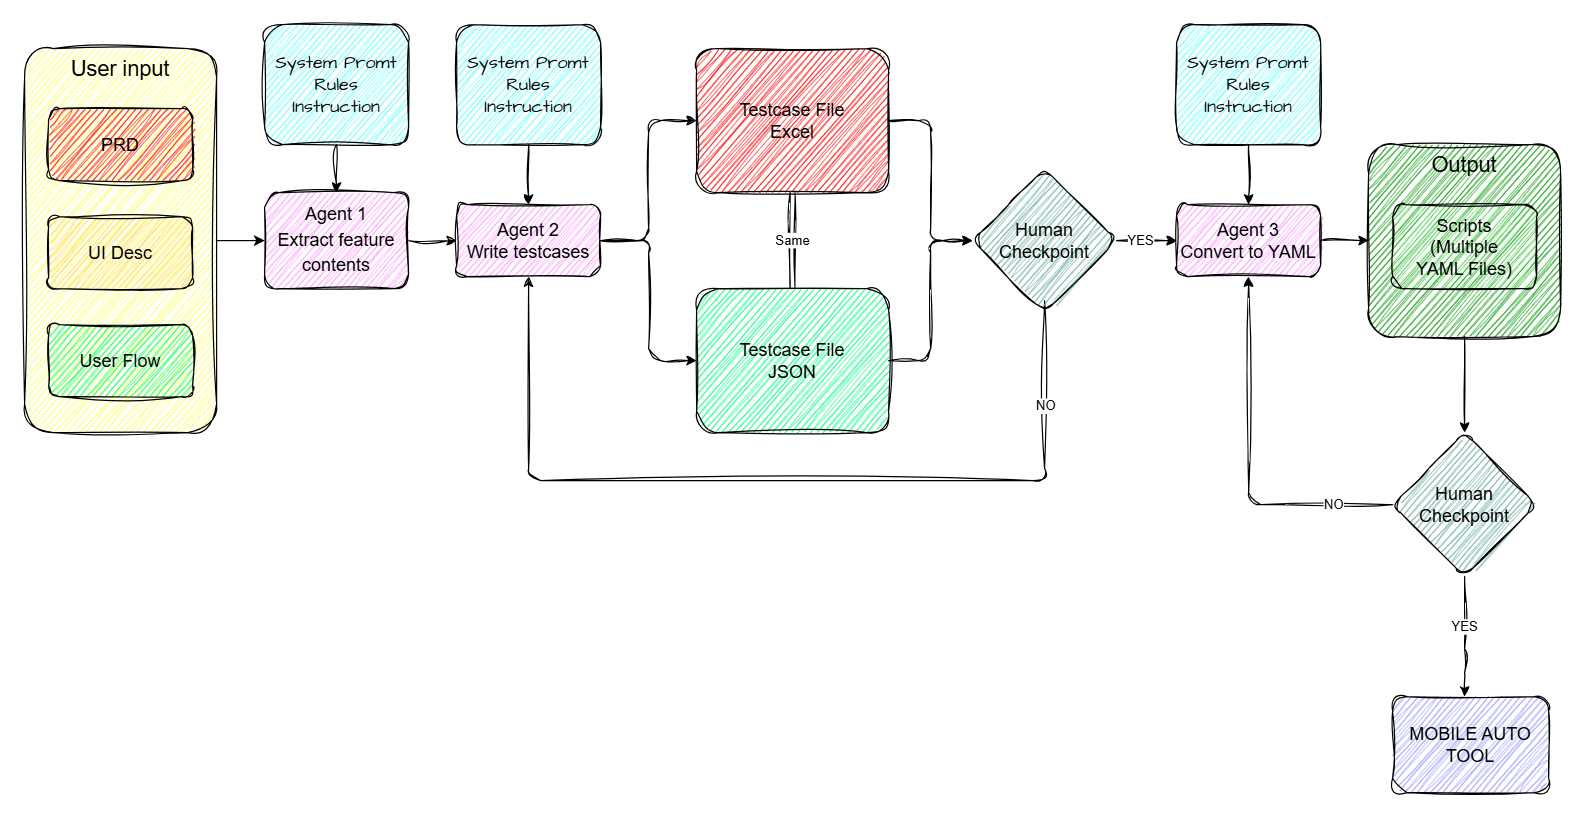

The diagram above was exported from draw.io. Its source (the exported page's mxGraphModel, read from the mxfile embedded in the PNG):
<mxGraphModel dx="2188" dy="638" grid="1" gridSize="10" guides="1" tooltips="1" connect="1" arrows="1" fold="1" page="1" pageScale="1" pageWidth="850" pageHeight="1100" math="0" shadow="0" adaptiveColors="auto">
  <root>
    <mxCell id="0" />
    <mxCell id="1" parent="0" />
    <mxCell id="FDMxmlH1IuzjKjWBejMj-1" edge="1" parent="1" source="fpAAjr1z0LpLAaNNgNwt-1" style="edgeStyle=orthogonalEdgeStyle;rounded=0;orthogonalLoop=1;jettySize=auto;html=1;" target="nyaKTwCFnAB3bmqsu7e1-3" value="">
      <mxGeometry relative="1" as="geometry" />
    </mxCell>
    <mxCell id="fpAAjr1z0LpLAaNNgNwt-1" parent="1" style="rounded=1;whiteSpace=wrap;html=1;align=center;verticalAlign=top;fontSize=18;sketch=1;curveFitting=1;jiggle=2;fillColor=#FFFF66;" value="User input" vertex="1">
      <mxGeometry height="320" width="160" x="-200" y="160" as="geometry" />
    </mxCell>
    <mxCell id="fpAAjr1z0LpLAaNNgNwt-48" edge="1" parent="1" source="fpAAjr1z0LpLAaNNgNwt-2" style="edgeStyle=orthogonalEdgeStyle;rounded=1;orthogonalLoop=1;jettySize=auto;html=1;entryX=0.5;entryY=0;entryDx=0;entryDy=0;sketch=1;curveFitting=1;jiggle=2;" target="fpAAjr1z0LpLAaNNgNwt-47">
      <mxGeometry relative="1" as="geometry" />
    </mxCell>
    <mxCell id="fpAAjr1z0LpLAaNNgNwt-2" parent="1" style="rounded=1;whiteSpace=wrap;html=1;fontSize=18;verticalAlign=top;sketch=1;curveFitting=1;jiggle=2;fillColor=#009900;" value="Output" vertex="1">
      <mxGeometry height="160" width="160" x="920" y="240" as="geometry" />
    </mxCell>
    <mxCell id="fpAAjr1z0LpLAaNNgNwt-5" parent="1" style="rounded=1;whiteSpace=wrap;html=1;sketch=1;curveFitting=1;jiggle=2;fontSize=15;fillColor=#FF0000;" value="PRD" vertex="1">
      <mxGeometry height="60" width="120" x="-180" y="210" as="geometry" />
    </mxCell>
    <mxCell id="fpAAjr1z0LpLAaNNgNwt-6" parent="1" style="rounded=1;whiteSpace=wrap;html=1;sketch=1;curveFitting=1;jiggle=2;fontSize=15;fillColor=#FFD966;" value="UI Desc" vertex="1">
      <mxGeometry height="60" width="120" x="-180" y="300" as="geometry" />
    </mxCell>
    <mxCell id="fpAAjr1z0LpLAaNNgNwt-7" parent="1" style="rounded=1;whiteSpace=wrap;html=1;sketch=1;curveFitting=1;jiggle=2;fontSize=15;fillColor=#00FF80;" value="User Flow" vertex="1">
      <mxGeometry height="60" width="120" x="-180" y="390" as="geometry" />
    </mxCell>
    <mxCell id="fpAAjr1z0LpLAaNNgNwt-8" parent="1" style="rounded=1;whiteSpace=wrap;html=1;sketch=1;curveFitting=1;jiggle=2;fontSize=15;fillColor=#CCFFCC;" value="Scripts&lt;div&gt;(Multiple YAML&lt;span style=&quot;background-color: transparent; color: light-dark(rgb(0, 0, 0), rgb(255, 255, 255));&quot;&gt;&amp;nbsp;Files)&lt;/span&gt;&lt;/div&gt;" vertex="1">
      <mxGeometry height="70" width="120" x="940" y="290" as="geometry" />
    </mxCell>
    <mxCell id="fpAAjr1z0LpLAaNNgNwt-20" edge="1" parent="1" source="fpAAjr1z0LpLAaNNgNwt-10" style="edgeStyle=orthogonalEdgeStyle;rounded=1;orthogonalLoop=1;jettySize=auto;html=1;entryX=0.5;entryY=0;entryDx=0;entryDy=0;shape=link;sketch=1;curveFitting=1;jiggle=2;" target="fpAAjr1z0LpLAaNNgNwt-13">
      <mxGeometry relative="1" as="geometry" />
    </mxCell>
    <mxCell id="fpAAjr1z0LpLAaNNgNwt-21" connectable="0" parent="fpAAjr1z0LpLAaNNgNwt-20" style="edgeLabel;html=1;align=center;verticalAlign=middle;resizable=0;points=[];rounded=1;sketch=1;curveFitting=1;jiggle=2;" value="Same" vertex="1">
      <mxGeometry relative="1" x="-0.1524" y="4" as="geometry">
        <mxPoint x="-4" y="6" as="offset" />
      </mxGeometry>
    </mxCell>
    <mxCell id="fpAAjr1z0LpLAaNNgNwt-45" edge="1" parent="1" source="fpAAjr1z0LpLAaNNgNwt-10" style="edgeStyle=orthogonalEdgeStyle;rounded=1;orthogonalLoop=1;jettySize=auto;html=1;exitX=1;exitY=0.5;exitDx=0;exitDy=0;entryX=0;entryY=0.5;entryDx=0;entryDy=0;sketch=1;curveFitting=1;jiggle=2;" target="fpAAjr1z0LpLAaNNgNwt-24">
      <mxGeometry relative="1" as="geometry" />
    </mxCell>
    <mxCell id="fpAAjr1z0LpLAaNNgNwt-10" parent="1" style="rounded=1;whiteSpace=wrap;html=1;align=center;verticalAlign=middle;fontSize=15;sketch=1;curveFitting=1;jiggle=2;fillColor=#FF0000;" value="Testcase File&lt;div&gt;Excel&lt;/div&gt;" vertex="1">
      <mxGeometry height="120" width="160" x="360" y="160" as="geometry" />
    </mxCell>
    <mxCell id="fpAAjr1z0LpLAaNNgNwt-46" edge="1" parent="1" source="fpAAjr1z0LpLAaNNgNwt-13" style="edgeStyle=orthogonalEdgeStyle;rounded=1;orthogonalLoop=1;jettySize=auto;html=1;sketch=1;curveFitting=1;jiggle=2;" target="fpAAjr1z0LpLAaNNgNwt-24">
      <mxGeometry relative="1" as="geometry" />
    </mxCell>
    <mxCell id="fpAAjr1z0LpLAaNNgNwt-13" parent="1" style="rounded=1;whiteSpace=wrap;html=1;align=center;verticalAlign=middle;fontSize=15;sketch=1;curveFitting=1;jiggle=2;fillColor=#00FF80;" value="Testcase File&lt;div&gt;JSON&lt;/div&gt;" vertex="1">
      <mxGeometry height="120" width="160" x="360" y="360" as="geometry" />
    </mxCell>
    <mxCell id="fpAAjr1z0LpLAaNNgNwt-36" edge="1" parent="1" source="fpAAjr1z0LpLAaNNgNwt-24" style="edgeStyle=orthogonalEdgeStyle;rounded=1;orthogonalLoop=1;jettySize=auto;html=1;sketch=1;curveFitting=1;jiggle=2;" target="fpAAjr1z0LpLAaNNgNwt-35" value="">
      <mxGeometry relative="1" as="geometry" />
    </mxCell>
    <mxCell id="fpAAjr1z0LpLAaNNgNwt-37" connectable="0" parent="fpAAjr1z0LpLAaNNgNwt-36" style="edgeLabel;html=1;align=center;verticalAlign=middle;resizable=0;points=[];rounded=1;sketch=1;curveFitting=1;jiggle=2;" value="YES" vertex="1">
      <mxGeometry relative="1" x="0.1312" y="4" as="geometry">
        <mxPoint x="-8" y="4" as="offset" />
      </mxGeometry>
    </mxCell>
    <mxCell id="fpAAjr1z0LpLAaNNgNwt-40" edge="1" parent="1" style="edgeStyle=orthogonalEdgeStyle;rounded=1;orthogonalLoop=1;jettySize=auto;html=1;entryX=0.5;entryY=1;entryDx=0;entryDy=0;sketch=1;curveFitting=1;jiggle=2;" target="fpAAjr1z0LpLAaNNgNwt-30">
      <mxGeometry relative="1" as="geometry">
        <Array as="points">
          <mxPoint x="650" y="520" />
          <mxPoint x="220" y="520" />
        </Array>
        <mxPoint x="650" y="369.9999999999998" as="sourcePoint" />
      </mxGeometry>
    </mxCell>
    <mxCell id="fpAAjr1z0LpLAaNNgNwt-41" connectable="0" parent="fpAAjr1z0LpLAaNNgNwt-40" style="edgeLabel;html=1;align=center;verticalAlign=middle;resizable=0;points=[];rounded=1;sketch=1;curveFitting=1;jiggle=2;" value="NO" vertex="1">
      <mxGeometry relative="1" x="-0.7674" y="1" as="geometry">
        <mxPoint as="offset" />
      </mxGeometry>
    </mxCell>
    <mxCell id="fpAAjr1z0LpLAaNNgNwt-24" parent="1" style="rhombus;whiteSpace=wrap;html=1;rounded=1;sketch=1;curveFitting=1;jiggle=2;fontSize=15;fillColor=#67AB9F;" value="&lt;font&gt;Human Checkpoint&lt;/font&gt;" vertex="1">
      <mxGeometry height="120" width="120" x="590" y="260" as="geometry" />
    </mxCell>
    <mxCell id="fpAAjr1z0LpLAaNNgNwt-33" edge="1" parent="1" source="fpAAjr1z0LpLAaNNgNwt-30" style="edgeStyle=orthogonalEdgeStyle;rounded=1;orthogonalLoop=1;jettySize=auto;html=1;entryX=0;entryY=0.5;entryDx=0;entryDy=0;sketch=1;curveFitting=1;jiggle=2;" target="fpAAjr1z0LpLAaNNgNwt-13">
      <mxGeometry relative="1" as="geometry" />
    </mxCell>
    <mxCell id="fpAAjr1z0LpLAaNNgNwt-30" parent="1" style="whiteSpace=wrap;html=1;rounded=1;sketch=1;curveFitting=1;jiggle=2;fontSize=15;fillColor=#FF99FF;" value="Agent 2&lt;div&gt;Write testcases&lt;/div&gt;" vertex="1">
      <mxGeometry height="60" width="120" x="160" y="290" as="geometry" />
    </mxCell>
    <mxCell id="fpAAjr1z0LpLAaNNgNwt-32" edge="1" parent="1" source="fpAAjr1z0LpLAaNNgNwt-30" style="edgeStyle=orthogonalEdgeStyle;rounded=1;orthogonalLoop=1;jettySize=auto;html=1;entryX=0;entryY=0.5;entryDx=0;entryDy=0;sketch=1;curveFitting=1;jiggle=2;" target="fpAAjr1z0LpLAaNNgNwt-10">
      <mxGeometry relative="1" as="geometry">
        <Array as="points">
          <mxPoint x="320" y="320" />
          <mxPoint x="320" y="220" />
        </Array>
      </mxGeometry>
    </mxCell>
    <mxCell id="fpAAjr1z0LpLAaNNgNwt-44" edge="1" parent="1" source="fpAAjr1z0LpLAaNNgNwt-35" style="edgeStyle=orthogonalEdgeStyle;rounded=1;orthogonalLoop=1;jettySize=auto;html=1;entryX=0;entryY=0.5;entryDx=0;entryDy=0;sketch=1;curveFitting=1;jiggle=2;" target="fpAAjr1z0LpLAaNNgNwt-2">
      <mxGeometry relative="1" as="geometry" />
    </mxCell>
    <mxCell id="fpAAjr1z0LpLAaNNgNwt-35" parent="1" style="whiteSpace=wrap;html=1;rounded=1;sketch=1;curveFitting=1;jiggle=2;fontSize=15;fillColor=#FF99FF;" value="Agent 3&lt;div&gt;Convert to YAML&lt;/div&gt;" vertex="1">
      <mxGeometry height="60" width="120" x="760" y="290" as="geometry" />
    </mxCell>
    <mxCell id="fpAAjr1z0LpLAaNNgNwt-49" edge="1" parent="1" source="fpAAjr1z0LpLAaNNgNwt-47" style="edgeStyle=orthogonalEdgeStyle;rounded=1;orthogonalLoop=1;jettySize=auto;html=1;entryX=0.5;entryY=1;entryDx=0;entryDy=0;sketch=1;curveFitting=1;jiggle=2;" target="fpAAjr1z0LpLAaNNgNwt-35">
      <mxGeometry relative="1" as="geometry" />
    </mxCell>
    <mxCell id="fpAAjr1z0LpLAaNNgNwt-50" connectable="0" parent="fpAAjr1z0LpLAaNNgNwt-49" style="edgeLabel;html=1;align=center;verticalAlign=middle;resizable=0;points=[];rounded=1;sketch=1;curveFitting=1;jiggle=2;" value="NO" vertex="1">
      <mxGeometry relative="1" x="-0.6065" y="-2" as="geometry">
        <mxPoint x="11" y="2" as="offset" />
      </mxGeometry>
    </mxCell>
    <mxCell id="fpAAjr1z0LpLAaNNgNwt-52" edge="1" parent="1" source="fpAAjr1z0LpLAaNNgNwt-47" style="edgeStyle=orthogonalEdgeStyle;rounded=1;orthogonalLoop=1;jettySize=auto;html=1;sketch=1;curveFitting=1;jiggle=2;" target="fpAAjr1z0LpLAaNNgNwt-51" value="">
      <mxGeometry relative="1" as="geometry">
        <Array as="points">
          <mxPoint x="1000" y="670" />
          <mxPoint x="1000" y="670" />
        </Array>
      </mxGeometry>
    </mxCell>
    <mxCell id="fpAAjr1z0LpLAaNNgNwt-53" connectable="0" parent="fpAAjr1z0LpLAaNNgNwt-52" style="edgeLabel;html=1;align=center;verticalAlign=middle;resizable=0;points=[];rounded=1;sketch=1;curveFitting=1;jiggle=2;" value="YES" vertex="1">
      <mxGeometry relative="1" x="-0.7396" y="1" as="geometry">
        <mxPoint x="-1" y="29" as="offset" />
      </mxGeometry>
    </mxCell>
    <mxCell id="fpAAjr1z0LpLAaNNgNwt-47" parent="1" style="rhombus;whiteSpace=wrap;html=1;rounded=1;sketch=1;curveFitting=1;jiggle=2;fontSize=15;fillColor=#67AB9F;" value="&lt;font&gt;Human Checkpoint&lt;/font&gt;" vertex="1">
      <mxGeometry height="120" width="120" x="940" y="480" as="geometry" />
    </mxCell>
    <mxCell id="fpAAjr1z0LpLAaNNgNwt-51" parent="1" style="whiteSpace=wrap;html=1;rounded=1;sketch=1;curveFitting=1;jiggle=2;fontSize=15;fillColor=#9999FF;" value="MOBILE AUTO&lt;br&gt;TOOL" vertex="1">
      <mxGeometry height="80" width="130" x="940" y="700" as="geometry" />
    </mxCell>
    <mxCell id="nyaKTwCFnAB3bmqsu7e1-2" edge="1" parent="1" source="nyaKTwCFnAB3bmqsu7e1-1" style="edgeStyle=orthogonalEdgeStyle;rounded=1;sketch=1;hachureGap=4;jiggle=2;curveFitting=1;orthogonalLoop=1;jettySize=auto;html=1;fontFamily=Architects Daughter;fontSource=https%3A%2F%2Ffonts.googleapis.com%2Fcss%3Ffamily%3DArchitects%2BDaughter;" target="fpAAjr1z0LpLAaNNgNwt-30" value="">
      <mxGeometry relative="1" as="geometry" />
    </mxCell>
    <mxCell id="nyaKTwCFnAB3bmqsu7e1-1" parent="1" style="rounded=1;whiteSpace=wrap;html=1;sketch=1;hachureGap=4;jiggle=2;curveFitting=1;fontFamily=Architects Daughter;fontSource=https%3A%2F%2Ffonts.googleapis.com%2Fcss%3Ffamily%3DArchitects%2BDaughter;fontSize=15;fillColor=#66FFFF;" value="System Promt&lt;br&gt;Rules&lt;br&gt;Instruction" vertex="1">
      <mxGeometry height="100" width="120" x="160" y="140" as="geometry" />
    </mxCell>
    <mxCell id="nyaKTwCFnAB3bmqsu7e1-5" edge="1" parent="1" source="nyaKTwCFnAB3bmqsu7e1-3" style="edgeStyle=orthogonalEdgeStyle;rounded=1;sketch=1;hachureGap=4;jiggle=2;curveFitting=1;orthogonalLoop=1;jettySize=auto;html=1;fontFamily=Architects Daughter;fontSource=https%3A%2F%2Ffonts.googleapis.com%2Fcss%3Ffamily%3DArchitects%2BDaughter;" target="fpAAjr1z0LpLAaNNgNwt-30" value="">
      <mxGeometry relative="1" as="geometry" />
    </mxCell>
    <mxCell id="nyaKTwCFnAB3bmqsu7e1-3" parent="1" style="whiteSpace=wrap;html=1;fontSize=18;verticalAlign=top;rounded=1;sketch=1;curveFitting=1;jiggle=2;fillColor=#FF99FF;" value="&lt;font style=&quot;font-size: 15px;&quot;&gt;Agent 1&lt;/font&gt;&lt;div&gt;&lt;font style=&quot;font-size: 15px;&quot;&gt;Extract feature contents&lt;/font&gt;&lt;/div&gt;" vertex="1">
      <mxGeometry height="80" width="120" y="280" as="geometry" />
    </mxCell>
    <mxCell id="nyaKTwCFnAB3bmqsu7e1-7" edge="1" parent="1" source="nyaKTwCFnAB3bmqsu7e1-6" style="edgeStyle=orthogonalEdgeStyle;rounded=1;sketch=1;hachureGap=4;jiggle=2;curveFitting=1;orthogonalLoop=1;jettySize=auto;html=1;fontFamily=Architects Daughter;fontSource=https%3A%2F%2Ffonts.googleapis.com%2Fcss%3Ffamily%3DArchitects%2BDaughter;" target="nyaKTwCFnAB3bmqsu7e1-3" value="">
      <mxGeometry relative="1" as="geometry" />
    </mxCell>
    <mxCell id="nyaKTwCFnAB3bmqsu7e1-6" parent="1" style="rounded=1;whiteSpace=wrap;html=1;sketch=1;hachureGap=4;jiggle=2;curveFitting=1;fontFamily=Architects Daughter;fontSource=https%3A%2F%2Ffonts.googleapis.com%2Fcss%3Ffamily%3DArchitects%2BDaughter;fontSize=15;fillColor=#66FFFF;" value="System Promt&lt;br&gt;Rules&lt;br&gt;Instruction" vertex="1">
      <mxGeometry height="100" width="120" y="140" as="geometry" />
    </mxCell>
    <mxCell id="nyaKTwCFnAB3bmqsu7e1-9" edge="1" parent="1" source="nyaKTwCFnAB3bmqsu7e1-8" style="edgeStyle=orthogonalEdgeStyle;rounded=1;sketch=1;hachureGap=4;jiggle=2;curveFitting=1;orthogonalLoop=1;jettySize=auto;html=1;fontFamily=Architects Daughter;fontSource=https%3A%2F%2Ffonts.googleapis.com%2Fcss%3Ffamily%3DArchitects%2BDaughter;" target="fpAAjr1z0LpLAaNNgNwt-35" value="">
      <mxGeometry relative="1" as="geometry" />
    </mxCell>
    <mxCell id="nyaKTwCFnAB3bmqsu7e1-8" parent="1" style="rounded=1;whiteSpace=wrap;html=1;sketch=1;hachureGap=4;jiggle=2;curveFitting=1;fontFamily=Architects Daughter;fontSource=https%3A%2F%2Ffonts.googleapis.com%2Fcss%3Ffamily%3DArchitects%2BDaughter;fontSize=15;fillColor=#66FFFF;" value="System Promt&lt;br&gt;Rules&lt;br&gt;Instruction" vertex="1">
      <mxGeometry height="100" width="120" x="760" y="140" as="geometry" />
    </mxCell>
  </root>
</mxGraphModel>